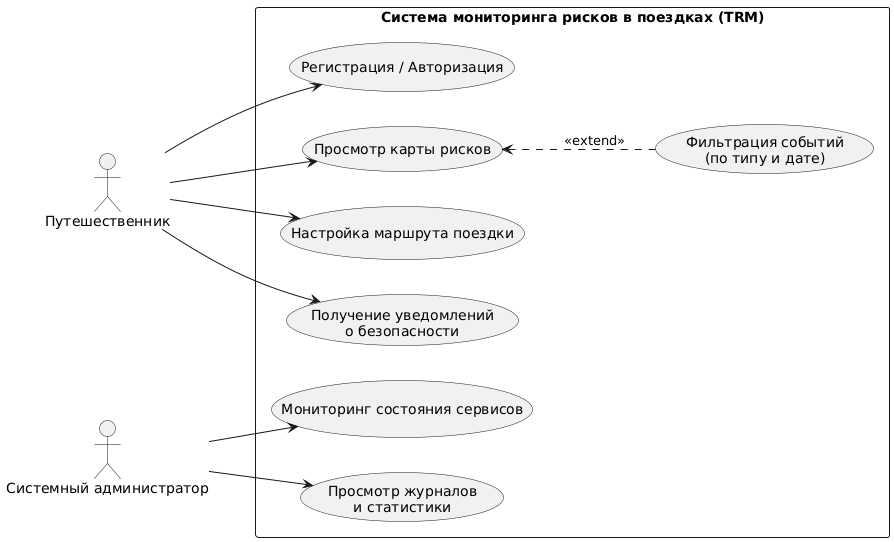

The diagram above was rendered by PlantUML. Its source (embedded in the PNG):
@startuml use_case_diagramm
left to right direction

actor "Путешественник" as User
actor "Системный администратор" as Admin

rectangle "Система мониторинга рисков в поездках (TRM)" {
    usecase "Регистрация / Авторизация" as UC5
    usecase "Просмотр карты рисков" as UC1
    usecase "Фильтрация событий\n(по типу и дате)" as UC2
    usecase "Настройка маршрута поездки" as UC3
    usecase "Получение уведомлений\nо безопасности" as UC4
    
    usecase "Мониторинг состояния сервисов" as UC7
    usecase "Просмотр журналов\nи статистики" as UC8
}   

User --> UC5
User --> UC1
User --> UC3
User --> UC4

Admin --> UC7
Admin --> UC8

UC1 <.. UC2 : <<extend>>

@enduml